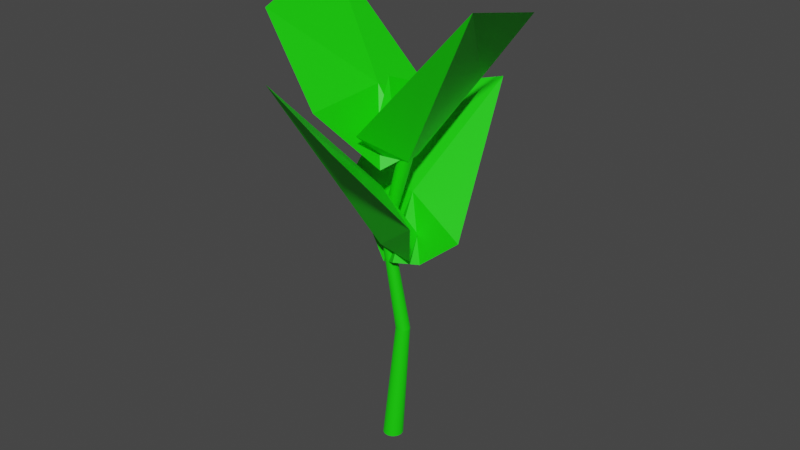 # Source: LV_3.blend  (saved by Blender 2.92.15; exported with 4.5.12 LTS)
import bpy
from mathutils import Matrix  # noqa: F401  (used for matrix-valued properties, if any)

bpy.ops.wm.read_factory_settings(use_empty=True)
scene = bpy.context.scene
scene.name = 'Scene'

# ---- collections
col_collection = bpy.data.collections.new('Collection'); scene.collection.children.link(col_collection)

# ---- materials (node trees are filled in below, after node groups)
mat_base = bpy.data.materials.new('Base')
mat_base.use_transparent_shadow = False

# ---- material node trees
mat_base.use_nodes = True; mat_base.node_tree.nodes.clear()
_N = mat_base.node_tree.nodes; _L = mat_base.node_tree.links
n0 = _N.new('ShaderNodeBsdfPrincipled'); n0.name = 'Principled BSDF'; n0.location = (10, 300)
n0.distribution = 'GGX'
n0.subsurface_method = 'BURLEY'
n0.inputs[0].default_value = (0.008387, 0.8, 0.0, 1.0)
n0.inputs[3].default_value = 1.45
n0.inputs[27].default_value = (0.0, 0.0, 0.0, 1.0)
n0.inputs[28].default_value = 1.0
n1 = _N.new('ShaderNodeOutputMaterial'); n1.name = 'Material Output'; n1.location = (300, 300)
_L.new(n0.outputs[0], n1.inputs[0])
n1.is_active_output = True

# ---- world
world_world = bpy.data.worlds.new('World'); scene.world = world_world
world_world.use_nodes = True; world_world.node_tree.nodes.clear()
_N = world_world.node_tree.nodes; _L = world_world.node_tree.links
n0 = _N.new('ShaderNodeOutputWorld'); n0.name = 'World Output'; n0.location = (300, 300)
n1 = _N.new('ShaderNodeBackground'); n1.name = 'Background'; n1.location = (10, 300)
n1.inputs[0].default_value = (0.05088, 0.05088, 0.05088, 1.0)
_L.new(n1.outputs[0], n0.inputs[0])
n0.is_active_output = True
world_world.color = (0.05088, 0.05088, 0.05088)
world_world.use_sun_shadow = False
world_world.sun_shadow_jitter_overblur = 0.0

# ---- meshes
me_cylinder = bpy.data.meshes.new('Cylinder')
me_cylinder.from_pydata([(5.546e-08, 0.4971, -1.0), (0.2856, 0.7433, 1.627), (0.09697, 0.4875, -1.0), (0.3537, 0.7365, 1.627), (0.1902, 0.4592, -1.0), (0.4192, 0.7167, 1.627), (0.2762, 0.4133, -1.0), (0.4795, 0.6844, 1.627), (0.3515, 0.3515, -1.0), (0.5324, 0.641, 1.627), (0.4133, 0.2762, -1.0), (0.5758, 0.5881, 1.627), (0.4592, 0.1902, -1.0), (0.6081, 0.5277, 1.627), (0.4875, 0.09697, -1.0), (0.628, 0.4623, 1.627), (0.4971, 1.835e-07, -1.0), (0.6347, 0.3941, 1.627), (0.4875, -0.09697, -1.0), (0.628, 0.326, 1.627), (0.4592, -0.1902, -1.0), (0.6081, 0.2605, 1.627), (0.4133, -0.2762, -1.0), (0.5758, 0.2002, 1.627), (0.3515, -0.3515, -1.0), (0.5324, 0.1473, 1.627), (0.2762, -0.4133, -1.0), (0.4795, 0.1039, 1.627), (0.1902, -0.4592, -1.0), (0.4192, 0.07161, 1.627), (0.09697, -0.4875, -1.0), (0.3537, 0.05175, 1.627), (-1.065e-07, -0.4971, -1.0), (0.2856, 0.04504, 1.627), (-0.09697, -0.4875, -1.0), (0.2175, 0.05175, 1.627), (-0.1902, -0.4592, -1.0), (0.152, 0.07161, 1.627), (-0.2762, -0.4133, -1.0), (0.09162, 0.1039, 1.627), (-0.3515, -0.3515, -1.0), (0.03871, 0.1473, 1.627), (-0.4133, -0.2762, -1.0), (-0.004701, 0.2002, 1.627), (-0.4592, -0.1902, -1.0), (-0.03696, 0.2605, 1.627), (-0.4875, -0.09697, -1.0), (-0.05683, 0.326, 1.627), (-0.4971, 6.259e-07, -1.0), (-0.06354, 0.3941, 1.627), (-0.4875, 0.09697, -1.0), (-0.05683, 0.4623, 1.627), (-0.4592, 0.1902, -1.0), (-0.03696, 0.5277, 1.627), (-0.4133, 0.2762, -1.0), (-0.0047, 0.5881, 1.627), (-0.3515, 0.3515, -1.0), (0.03872, 0.641, 1.627), (-0.2762, 0.4133, -1.0), (0.09162, 0.6844, 1.627), (-0.1902, 0.4592, -1.0), (0.152, 0.7167, 1.627), (-0.09697, 0.4875, -1.0), (0.2175, 0.7365, 1.627), (1.281, 0.4383, 6.364), (1.206, 0.4457, 6.364), (1.354, 0.4163, 6.364), (1.421, 0.3805, 6.364), (1.479, 0.3323, 6.364), (1.528, 0.2737, 6.364), (1.563, 0.2067, 6.364), (1.585, 0.1341, 6.364), (1.593, 0.05852, 6.364), (1.585, -0.01702, 6.364), (1.563, -0.08966, 6.364), (1.528, -0.1566, 6.364), (1.479, -0.2153, 6.364), (1.421, -0.2634, 6.364), (1.354, -0.2992, 6.364), (1.281, -0.3213, 6.364), (1.206, -0.3287, 6.364), (1.13, -0.3213, 6.364), (1.057, -0.2992, 6.364), (0.9905, -0.2634, 6.364), (0.9318, -0.2153, 6.364), (0.8837, -0.1566, 6.364), (0.8479, -0.08966, 6.364), (0.8259, -0.01702, 6.364), (0.8184, 0.05852, 6.364), (0.8259, 0.1341, 6.364), (0.8479, 0.2067, 6.364), (0.8837, 0.2737, 6.364), (0.9318, 0.3323, 6.364), (0.9905, 0.3805, 6.364), (1.057, 0.4163, 6.364), (1.13, 0.4383, 6.364), (-0.5261, 0.4373, 3.855), (-0.5783, 0.4321, 3.855), (-0.7733, 0.06731, 3.855), (-0.3774, -0.05277, 3.855), (-0.3369, 0.3589, 3.855), (-0.7733, 0.2721, 3.855), (-0.5783, -0.09272, 3.855), (-0.2585, 0.1697, 3.855), (-0.6285, 0.4169, 3.855), (-0.7485, 0.02105, 3.855), (-0.3369, -0.01949, 3.855), (-0.3774, 0.3922, 3.855), (-0.7885, 0.2219, 3.855), (-0.5261, -0.09787, 3.855), (-0.2636, 0.2219, 3.855), (-0.6747, 0.3922, 3.855), (-0.7153, -0.01949, 3.855), (-0.3036, 0.02105, 3.855), (-0.4237, 0.4169, 3.855), (-0.4739, 0.4321, 3.855), (-0.7936, 0.1697, 3.855), (-0.7885, 0.1175, 3.855), (-0.4739, -0.09272, 3.855), (-0.4237, -0.0775, 3.855), (-0.2788, 0.2721, 3.855), (-0.3036, 0.3184, 3.855), (-0.7153, 0.3589, 3.855), (-0.7485, 0.3184, 3.855), (-0.6747, -0.05277, 3.855), (-0.6285, -0.0775, 3.855), (-0.2788, 0.06731, 3.855), (-0.2636, 0.1175, 3.855)], [], [(0, 1, 3, 2), (2, 3, 5, 4), (4, 5, 7, 6), (6, 7, 9, 8), (8, 9, 11, 10), (10, 11, 13, 12), (12, 13, 15, 14), (14, 15, 17, 16), (16, 17, 19, 18), (18, 19, 21, 20), (20, 21, 23, 22), (22, 23, 25, 24), (24, 25, 27, 26), (26, 27, 29, 28), (28, 29, 31, 30), (30, 31, 33, 32), (32, 33, 35, 34), (34, 35, 37, 36), (36, 37, 39, 38), (38, 39, 41, 40), (40, 41, 43, 42), (42, 43, 45, 44), (44, 45, 47, 46), (46, 47, 49, 48), (48, 49, 51, 50), (50, 51, 53, 52), (52, 53, 55, 54), (54, 55, 57, 56), (56, 57, 59, 58), (58, 59, 61, 60), (126, 127, 73, 74), (60, 61, 63, 62), (62, 63, 1, 0), (0, 2, 4, 6, 8, 10, 12, 14, 16, 18, 20, 22, 24, 26, 28, 30, 32, 34, 36, 38, 40, 42, 44, 46, 48, 50, 52, 54, 56, 58, 60, 62), (64, 65, 95, 94, 93, 92, 91, 90, 89, 88, 87, 86, 85, 84, 83, 82, 81, 80, 79, 78, 77, 76, 75, 74, 73, 72, 71, 70, 69, 68, 67, 66), (124, 125, 82, 83), (122, 123, 91, 92), (120, 121, 69, 70), (118, 119, 78, 79), (116, 117, 87, 88), (114, 115, 64, 66), (113, 126, 74, 75), (112, 124, 83, 84), (111, 122, 92, 93), (110, 120, 70, 71), (109, 118, 79, 80), (108, 116, 88, 89), (107, 114, 66, 67), (106, 113, 75, 76), (105, 112, 84, 85), (104, 111, 93, 94), (103, 110, 71, 72), (102, 109, 80, 81), (101, 108, 89, 90), (100, 107, 67, 68), (99, 106, 76, 77), (98, 105, 85, 86), (97, 104, 94, 95), (127, 103, 72, 73), (125, 102, 81, 82), (123, 101, 90, 91), (121, 100, 68, 69), (119, 99, 77, 78), (117, 98, 86, 87), (115, 96, 65, 64), (96, 97, 95, 65), (31, 29, 119, 118), (41, 39, 124, 112), (1, 63, 97, 96), (21, 19, 127, 126), (33, 31, 118, 109), (3, 1, 96, 115), (15, 13, 120, 110), (47, 45, 98, 117), (59, 57, 122, 111), (29, 27, 99, 119), (23, 21, 126, 113), (11, 9, 100, 121), (5, 3, 115, 114), (13, 11, 121, 120), (63, 61, 104, 97), (39, 37, 125, 124), (55, 53, 101, 123), (37, 35, 102, 125), (19, 17, 103, 127), (45, 43, 105, 98), (49, 47, 117, 116), (27, 25, 106, 99), (9, 7, 107, 100), (53, 51, 108, 101), (25, 23, 113, 106), (57, 55, 123, 122), (43, 41, 112, 105), (61, 59, 111, 104), (17, 15, 110, 103), (35, 33, 109, 102), (51, 49, 116, 108), (7, 5, 114, 107)])
_uv = me_cylinder.uv_layers.new(name='UVMap')
_uv.uv.foreach_set('vector', [1.0, 0.5, 1.0, 1.0, 0.9688, 1.0, 0.9688, 0.5, 0.9688, 0.5, 0.9688, 1.0, 0.9375, 1.0, 0.9375, 0.5, 0.9375, 0.5, 0.9375, 1.0, 0.9062, 1.0, 0.9062, 0.5, 0.9062, 0.5, 0.9062, 1.0, 0.875, 1.0, 0.875, 0.5, 0.875, 0.5, 0.875, 1.0, 0.8438, 1.0, 0.8438, 0.5, 0.8438, 0.5, 0.8438, 1.0, 0.8125, 1.0, 0.8125, 0.5, 0.8125, 0.5, 0.8125, 1.0, 0.7812, 1.0, 0.7812, 0.5, 0.7812, 0.5, 0.7812, 1.0, 0.75, 1.0, 0.75, 0.5, 0.75, 0.5, 0.75, 1.0, 0.7188, 1.0, 0.7188, 0.5, 0.7188, 0.5, 0.7188, 1.0, 0.6875, 1.0, 0.6875, 0.5, 0.6875, 0.5, 0.6875, 1.0, 0.6562, 1.0, 0.6562, 0.5, 0.6562, 0.5, 0.6562, 1.0, 0.625, 1.0, 0.625, 0.5, 0.625, 0.5, 0.625, 1.0, 0.5938, 1.0, 0.5938, 0.5, 0.5938, 0.5, 0.5938, 1.0, 0.5625, 1.0, 0.5625, 0.5, 0.5625, 0.5, 0.5625, 1.0, 0.5312, 1.0, 0.5312, 0.5, 0.5312, 0.5, 0.5312, 1.0, 0.5, 1.0, 0.5, 0.5, 0.5, 0.5, 0.5, 1.0, 0.4688, 1.0, 0.4688, 0.5, 0.4688, 0.5, 0.4688, 1.0, 0.4375, 1.0, 0.4375, 0.5, 0.4375, 0.5, 0.4375, 1.0, 0.4062, 1.0, 0.4062, 0.5, 0.4062, 0.5, 0.4062, 1.0, 0.375, 1.0, 0.375, 0.5, 0.375, 0.5, 0.375, 1.0, 0.3438, 1.0, 0.3438, 0.5, 0.3438, 0.5, 0.3438, 1.0, 0.3125, 1.0, 0.3125, 0.5, 0.3125, 0.5, 0.3125, 1.0, 0.2812, 1.0, 0.2812, 0.5, 0.2812, 0.5, 0.2812, 1.0, 0.25, 1.0, 0.25, 0.5, 0.25, 0.5, 0.25, 1.0, 0.2188, 1.0, 0.2188, 0.5, 0.2188, 0.5, 0.2188, 1.0, 0.1875, 1.0, 0.1875, 0.5, 0.1875, 0.5, 0.1875, 1.0, 0.1562, 1.0, 0.1562, 0.5, 0.1562, 0.5, 0.1562, 1.0, 0.125, 1.0, 0.125, 0.5, 0.125, 0.5, 0.125, 1.0, 0.09375, 1.0, 0.09375, 0.5, 0.09375, 0.5, 0.09375, 1.0, 0.0625, 1.0, 0.0625, 0.5, 0.6875, 1.0, 0.7188, 1.0, 0.7188, 1.0, 0.6875, 1.0, 0.0625, 0.5, 0.0625, 1.0, 0.03125, 1.0, 0.03125, 0.5, 0.03125, 0.5, 0.03125, 1.0, 0.0, 1.0, 0.0, 0.5, 0.75, 0.49, 0.7968, 0.4854, 0.8418, 0.4717, 0.8833, 0.4496, 0.9197, 0.4197, 0.9496, 0.3833, 0.9717, 0.3418, 0.9854, 0.2968, 0.99, 0.25, 0.9854, 0.2032, 0.9717, 0.1582, 0.9496, 0.1167, 0.9197, 0.08029, 0.8833, 0.05045, 0.8418, 0.02827, 0.7968, 0.01461, 0.75, 0.01, 0.7032, 0.01461, 0.6582, 0.02827, 0.6167, 0.05045, 0.5803, 0.08029, 0.5504, 0.1167, 0.5283, 0.1582, 0.5146, 0.2032, 0.51, 0.25, 0.5146, 0.2968, 0.5283, 0.3418, 0.5504, 0.3833, 0.5803, 0.4197, 0.6167, 0.4496, 0.6582, 0.4717, 0.7032, 0.4854, 0.2968, 0.4854, 0.25, 0.49, 0.2032, 0.4854, 0.1582, 0.4717, 0.1167, 0.4496, 0.08029, 0.4197, 0.05045, 0.3833, 0.02827, 0.3418, 0.01461, 0.2968, 0.01, 0.25, 0.01461, 0.2032, 0.02827, 0.1582, 0.05045, 0.1167, 0.08029, 0.08029, 0.1167, 0.05045, 0.1582, 0.02827, 0.2032, 0.01461, 0.25, 0.01, 0.2968, 0.01461, 0.3418, 0.02827, 0.3833, 0.05045, 0.4197, 0.08029, 0.4496, 0.1167, 0.4717, 0.1582, 0.4854, 0.2032, 0.49, 0.25, 0.4854, 0.2968, 0.4717, 0.3418, 0.4496, 0.3833, 0.4197, 0.4197, 0.3833, 0.4496, 0.3418, 0.4717, 0.4063, 1.0, 0.4375, 1.0, 0.4375, 1.0, 0.4062, 1.0, 0.125, 1.0, 0.1562, 1.0, 0.1562, 1.0, 0.125, 1.0, 0.8125, 1.0, 0.8438, 1.0, 0.8438, 1.0, 0.8125, 1.0, 0.5312, 1.0, 0.5625, 1.0, 0.5625, 1.0, 0.5312, 1.0, 0.25, 1.0, 0.2812, 1.0, 0.2812, 1.0, 0.25, 1.0, 0.9375, 1.0, 0.9687, 1.0, 0.9688, 1.0, 0.9375, 1.0, 0.6562, 1.0, 0.6875, 1.0, 0.6875, 1.0, 0.6562, 1.0, 0.375, 1.0, 0.4063, 1.0, 0.4062, 1.0, 0.375, 1.0, 0.09375, 1.0, 0.125, 1.0, 0.125, 1.0, 0.09375, 1.0, 0.7812, 1.0, 0.8125, 1.0, 0.8125, 1.0, 0.7812, 1.0, 0.5, 1.0, 0.5312, 1.0, 0.5312, 1.0, 0.5, 1.0, 0.2188, 1.0, 0.25, 1.0, 0.25, 1.0, 0.2188, 1.0, 0.9063, 1.0, 0.9375, 1.0, 0.9375, 1.0, 0.9062, 1.0, 0.625, 1.0, 0.6562, 1.0, 0.6562, 1.0, 0.625, 1.0, 0.3438, 1.0, 0.375, 1.0, 0.375, 1.0, 0.3438, 1.0, 0.0625, 1.0, 0.09375, 1.0, 0.09375, 1.0, 0.0625, 1.0, 0.75, 1.0, 0.7812, 1.0, 0.7812, 1.0, 0.75, 1.0, 0.4688, 1.0, 0.5, 1.0, 0.5, 1.0, 0.4688, 1.0, 0.1875, 1.0, 0.2188, 1.0, 0.2188, 1.0, 0.1875, 1.0, 0.875, 1.0, 0.9063, 1.0, 0.9062, 1.0, 0.875, 1.0, 0.5938, 1.0, 0.625, 1.0, 0.625, 1.0, 0.5938, 1.0, 0.3125, 1.0, 0.3438, 1.0, 0.3438, 1.0, 0.3125, 1.0, 0.03125, 1.0, 0.0625, 1.0, 0.0625, 1.0, 0.03125, 1.0, 0.7188, 1.0, 0.75, 1.0, 0.75, 1.0, 0.7188, 1.0, 0.4375, 1.0, 0.4688, 1.0, 0.4688, 1.0, 0.4375, 1.0, 0.1562, 1.0, 0.1875, 1.0, 0.1875, 1.0, 0.1562, 1.0, 0.8438, 1.0, 0.875, 1.0, 0.875, 1.0, 0.8438, 1.0, 0.5625, 1.0, 0.5938, 1.0, 0.5938, 1.0, 0.5625, 1.0, 0.2812, 1.0, 0.3125, 1.0, 0.3125, 1.0, 0.2812, 1.0, 0.9687, 1.0, 1.0, 1.0, 1.0, 1.0, 0.9688, 1.0, 0.0, 1.0, 0.03125, 1.0, 0.03125, 1.0, 0.0, 1.0, 0.5312, 1.0, 0.5625, 1.0, 0.5625, 1.0, 0.5312, 1.0, 0.375, 1.0, 0.4062, 1.0, 0.4063, 1.0, 0.375, 1.0, 0.0, 1.0, 0.03125, 1.0, 0.03125, 1.0, 0.0, 1.0, 0.6875, 1.0, 0.7188, 1.0, 0.7188, 1.0, 0.6875, 1.0, 0.5, 1.0, 0.5312, 1.0, 0.5312, 1.0, 0.5, 1.0, 0.9688, 1.0, 1.0, 1.0, 1.0, 1.0, 0.9687, 1.0, 0.7812, 1.0, 0.8125, 1.0, 0.8125, 1.0, 0.7812, 1.0, 0.2812, 1.0, 0.3125, 1.0, 0.3125, 1.0, 0.2812, 1.0, 0.09375, 1.0, 0.125, 1.0, 0.125, 1.0, 0.09375, 1.0, 0.5625, 1.0, 0.5938, 1.0, 0.5938, 1.0, 0.5625, 1.0, 0.6562, 1.0, 0.6875, 1.0, 0.6875, 1.0, 0.6562, 1.0, 0.8438, 1.0, 0.875, 1.0, 0.875, 1.0, 0.8438, 1.0, 0.9375, 1.0, 0.9688, 1.0, 0.9687, 1.0, 0.9375, 1.0, 0.8125, 1.0, 0.8438, 1.0, 0.8438, 1.0, 0.8125, 1.0, 0.03125, 1.0, 0.0625, 1.0, 0.0625, 1.0, 0.03125, 1.0, 0.4062, 1.0, 0.4375, 1.0, 0.4375, 1.0, 0.4063, 1.0, 0.1562, 1.0, 0.1875, 1.0, 0.1875, 1.0, 0.1562, 1.0, 0.4375, 1.0, 0.4688, 1.0, 0.4688, 1.0, 0.4375, 1.0, 0.7188, 1.0, 0.75, 1.0, 0.75, 1.0, 0.7188, 1.0, 0.3125, 1.0, 0.3438, 1.0, 0.3438, 1.0, 0.3125, 1.0, 0.25, 1.0, 0.2812, 1.0, 0.2812, 1.0, 0.25, 1.0, 0.5938, 1.0, 0.625, 1.0, 0.625, 1.0, 0.5938, 1.0, 0.875, 1.0, 0.9062, 1.0, 0.9063, 1.0, 0.875, 1.0, 0.1875, 1.0, 0.2188, 1.0, 0.2188, 1.0, 0.1875, 1.0, 0.625, 1.0, 0.6562, 1.0, 0.6562, 1.0, 0.625, 1.0, 0.125, 1.0, 0.1562, 1.0, 0.1562, 1.0, 0.125, 1.0, 0.3438, 1.0, 0.375, 1.0, 0.375, 1.0, 0.3438, 1.0, 0.0625, 1.0, 0.09375, 1.0, 0.09375, 1.0, 0.0625, 1.0, 0.75, 1.0, 0.7812, 1.0, 0.7812, 1.0, 0.75, 1.0, 0.4688, 1.0, 0.5, 1.0, 0.5, 1.0, 0.4688, 1.0, 0.2188, 1.0, 0.25, 1.0, 0.25, 1.0, 0.2188, 1.0, 0.9062, 1.0, 0.9375, 1.0, 0.9375, 1.0, 0.9063, 1.0])
me_cylinder.materials.append(mat_base)
me_cylinder.use_remesh_fix_poles = True
me_cylinder.use_remesh_preserve_attributes = False
me_cylinder.use_mirror_vertex_groups = False
me_cylinder.update()
me_cube_001 = bpy.data.meshes.new('Cube.001')
me_cube_001.from_pydata([(-0.1539, -0.1471, -0.9659), (-1.0, -1.0, 1.0), (-0.1744, 0.07884, -0.9386), (-0.6225, 0.2863, -0.5311), (0.2742, -0.1491, -1.042), (0.2626, -1.363, 0.6825), (0.1248, 0.1803, -0.8717), (-0.05332, -0.2436, -0.165), (0.7561, -0.7318, -0.2496), (0.2769, 0.06588, -0.705), (1.449, 0.33, 1.261), (0.1726, -0.1356, -0.6777), (0.4389, -0.5515, -0.2702), (-0.08302, 0.2978, -0.7807), (0.5793, 1.315, 0.9434), (-0.1342, -0.06028, -0.6108), (0.244, 0.2014, 0.09592), (-0.1759, 1.048, 0.01131), (0.1992, -0.1431, 0.3922), (0.9642, -1.069, 2.358), (-0.02767, -0.1411, 0.4195), (-0.2784, -0.5665, 0.827), (0.2435, 0.2828, 0.3164), (1.45, 0.1512, 2.041), (-0.09908, 0.1667, 0.4864), (0.3052, -0.05252, 1.193), (0.871, 0.7046, 1.108), (-0.05285, 0.1999, 0.3922), (-0.7612, 1.17, 2.358), (0.1735, 0.1843, 0.4195), (0.4492, 0.594, 0.827), (-0.1226, -0.2226, 0.3164), (-1.319, -0.01917, 2.041), (0.2264, -0.1272, 0.4864), (-0.1641, 0.1158, 1.193), (-0.7742, -0.6062, 1.108), (0.07944, 0.1626, 0.589), (0.1592, 0.1796, 1.362), (0.15, 0.1438, 0.5642), (0.3164, 0.1907, 0.6937), (0.0088, 0.05183, 0.5236), (-0.161, -0.1003, 1.198), (0.1424, 0.03867, 0.5366), (0.1191, 0.01931, 0.8195), (-0.1474, -0.1553, 0.7868)], [], [(0, 1, 3, 2), (2, 3, 7, 6), (6, 7, 5, 8, 4), (4, 8, 5, 1, 0), (2, 6, 4, 0), (7, 3, 1, 5), (9, 10, 12, 11), (11, 12, 16, 15), (15, 16, 14, 17, 13), (13, 17, 14, 10, 9), (11, 15, 13, 9), (16, 12, 10, 14), (18, 19, 21, 20), (20, 21, 25, 24), (24, 25, 23, 26, 22), (22, 26, 23, 19, 18), (20, 24, 22, 18), (25, 21, 19, 23), (27, 28, 30, 29), (29, 30, 34, 33), (33, 34, 32, 35, 31), (31, 35, 32, 28, 27), (29, 33, 31, 27), (34, 30, 28, 32), (36, 37, 39, 38), (38, 39, 43, 42), (42, 43, 41, 44, 40), (40, 44, 41, 37, 36), (38, 42, 40, 36), (43, 39, 37, 41)])
_uv = me_cube_001.uv_layers.new(name='UVMap')
_uv.uv.foreach_set('vector', [0.375, 0.0, 0.625, 0.0, 0.625, 0.25, 0.375, 0.25, 0.375, 0.25, 0.625, 0.25, 0.625, 0.5, 0.375, 0.5, 0.375, 0.5, 0.625, 0.5, 0.625, 0.75, 0.5, 0.75, 0.375, 0.75, 0.375, 0.75, 0.5, 0.75, 0.625, 0.75, 0.625, 1.0, 0.375, 1.0, 0.125, 0.5, 0.375, 0.5, 0.375, 0.75, 0.125, 0.75, 0.625, 0.5, 0.875, 0.5, 0.875, 0.75, 0.625, 0.75, 0.375, 0.0, 0.625, 0.0, 0.625, 0.25, 0.375, 0.25, 0.375, 0.25, 0.625, 0.25, 0.625, 0.5, 0.375, 0.5, 0.375, 0.5, 0.625, 0.5, 0.625, 0.75, 0.5, 0.75, 0.375, 0.75, 0.375, 0.75, 0.5, 0.75, 0.625, 0.75, 0.625, 1.0, 0.375, 1.0, 0.125, 0.5, 0.375, 0.5, 0.375, 0.75, 0.125, 0.75, 0.625, 0.5, 0.875, 0.5, 0.875, 0.75, 0.625, 0.75, 0.375, 0.0, 0.625, 0.0, 0.625, 0.25, 0.375, 0.25, 0.375, 0.25, 0.625, 0.25, 0.625, 0.5, 0.375, 0.5, 0.375, 0.5, 0.625, 0.5, 0.625, 0.75, 0.5, 0.75, 0.375, 0.75, 0.375, 0.75, 0.5, 0.75, 0.625, 0.75, 0.625, 1.0, 0.375, 1.0, 0.125, 0.5, 0.375, 0.5, 0.375, 0.75, 0.125, 0.75, 0.625, 0.5, 0.875, 0.5, 0.875, 0.75, 0.625, 0.75, 0.375, 0.0, 0.625, 0.0, 0.625, 0.25, 0.375, 0.25, 0.375, 0.25, 0.625, 0.25, 0.625, 0.5, 0.375, 0.5, 0.375, 0.5, 0.625, 0.5, 0.625, 0.75, 0.5, 0.75, 0.375, 0.75, 0.375, 0.75, 0.5, 0.75, 0.625, 0.75, 0.625, 1.0, 0.375, 1.0, 0.125, 0.5, 0.375, 0.5, 0.375, 0.75, 0.125, 0.75, 0.625, 0.5, 0.875, 0.5, 0.875, 0.75, 0.625, 0.75, 0.375, 0.0, 0.625, 0.0, 0.625, 0.25, 0.375, 0.25, 0.375, 0.25, 0.625, 0.25, 0.625, 0.5, 0.375, 0.5, 0.375, 0.5, 0.625, 0.5, 0.625, 0.75, 0.5, 0.75, 0.375, 0.75, 0.375, 0.75, 0.5, 0.75, 0.625, 0.75, 0.625, 1.0, 0.375, 1.0, 0.125, 0.5, 0.375, 0.5, 0.375, 0.75, 0.125, 0.75, 0.625, 0.5, 0.875, 0.5, 0.875, 0.75, 0.625, 0.75])
me_cube_001.materials.append(mat_base)
me_cube_001.use_remesh_fix_poles = True
me_cube_001.use_remesh_preserve_attributes = False
me_cube_001.use_mirror_vertex_groups = False
me_cube_001.update()

# ---- objects
ob_stem = bpy.data.objects.new('Stem', me_cylinder)
ob_leaf = bpy.data.objects.new('Leaf', me_cube_001)

# ---- transforms, parenting, visibility, modifiers, constraints
ob_stem.location = (0.0, 0.0, 0.0)
ob_stem.scale = (0.25, 0.25, 0.57)
ob_stem.lineart.crease_threshold = 0.0
ob_leaf.location = (0.09309, 0.1154, 2.77)
ob_leaf.rotation_euler = (0.0, -0.0, -2.574)
ob_leaf.lineart.crease_threshold = 0.0

# ---- collection membership
col_collection.objects.link(ob_stem)
col_collection.objects.link(ob_leaf)

# ---- scene / render settings (as saved in the file)
scene.frame_start = 1; scene.frame_end = 250; scene.frame_set(1)
scene.render.engine = 'BLENDER_EEVEE_NEXT'
scene.cycles.use_denoising = False
scene.cycles.samples = 128
scene.cycles.sampling_pattern = 'TABULATED_SOBOL'
scene.cycles.use_adaptive_sampling = False
scene.cycles.use_light_tree = False
scene.view_settings.view_transform = 'Filmic'
bpy.context.view_layer.update()

# ---- added for rendering (the .blend has no active camera and no usable light): camera, sun
cam_auto = bpy.data.cameras.new('AutoCamera')
cam_auto.lens = 50.0
cam_auto.sensor_width = 36.0
cam_auto.clip_end = 1000.0
ob_auto_camera = bpy.data.objects.new('AutoCamera', cam_auto)
scene.collection.objects.link(ob_auto_camera)
ob_auto_camera.location = (7.23583, -8.55262, 8.04748)
ob_auto_camera.rotation_euler = (1.09748, -7.21219e-08, 0.694738)
scene.camera = ob_auto_camera
light_auto_sun = bpy.data.lights.new('AutoSun', 'SUN')
light_auto_sun.energy = 3.0
light_auto_sun.angle = 0.0523599
ob_auto_sun = bpy.data.objects.new('AutoSun', light_auto_sun)
scene.collection.objects.link(ob_auto_sun)
ob_auto_sun.rotation_euler = (0.872665, 0.174533, 0.523599)
bpy.context.view_layer.update()
